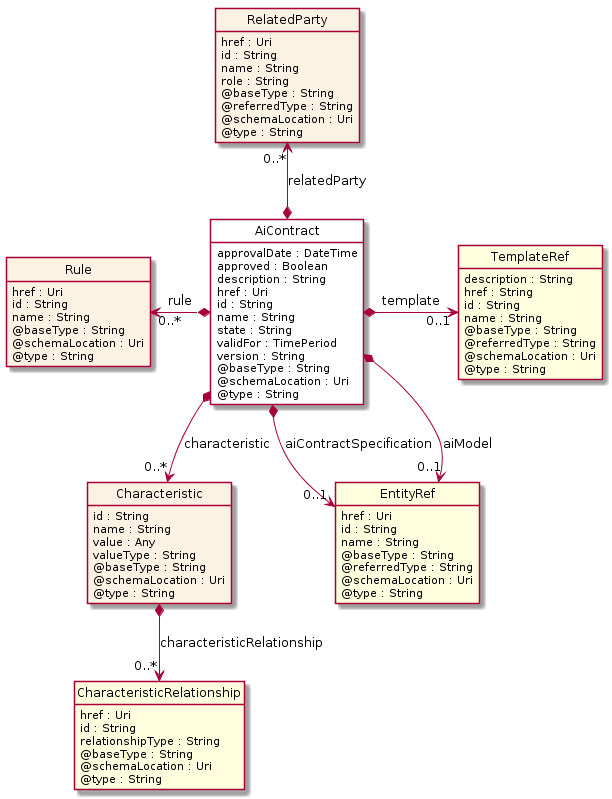

The diagram above was rendered by PlantUML. Its source (embedded in the PNG):
@startuml
hide circle
hide methods
hide stereotype
show <<Enumeration>> stereotype
skinparam class {
   BackgroundColor<<Enumeration>> #E6F5F7
   BackgroundColor<<Ref>> #FFFFE0
   BackgroundColor<<Pivot>> #FFFFFFF
   BackgroundColor #FCF2E3
}

class AiContract  <<Pivot>> {
    approvalDate : DateTime
    approved : Boolean
    description : String
    href : Uri
    id : String
    name : String
    state : String
    validFor : TimePeriod
    version : String
    @baseType : String
    @schemaLocation : Uri
    @type : String
}

class TemplateRef  <<Ref>> {
    description : String
    href : String
    id : String
    name : String
    @baseType : String
    @referredType : String
    @schemaLocation : Uri
    @type : String
}

class Rule  {
    href : Uri
    id : String
    name : String
    @baseType : String
    @schemaLocation : Uri
    @type : String
}

class RelatedParty  {
    href : Uri
    id : String
    name : String
    role : String
    @baseType : String
    @referredType : String
    @schemaLocation : Uri
    @type : String
}

class Characteristic  {
    id : String
    name : String
    value : Any
    valueType : String
    @baseType : String
    @schemaLocation : Uri
    @type : String
}

class CharacteristicRelationship  <<Ref>> {
    href : Uri
    id : String
    relationshipType : String
    @baseType : String
    @schemaLocation : Uri
    @type : String
}

class EntityRef  <<Ref>> {
    href : Uri
    id : String
    name : String
    @baseType : String
    @referredType : String
    @schemaLocation : Uri
    @type : String
}

Rule "0..*" <-left-* AiContract : rule

AiContract *-right-> "0..1" TemplateRef : template

RelatedParty "0..*" <--* AiContract : relatedParty

AiContract *-->  "0..1" EntityRef : aiContractSpecification

AiContract *-->  "0..1" EntityRef : aiModel

AiContract *-->  "0..*" Characteristic : characteristic

Characteristic *-->  "0..*" CharacteristicRelationship : characteristicRelationship

@enduml